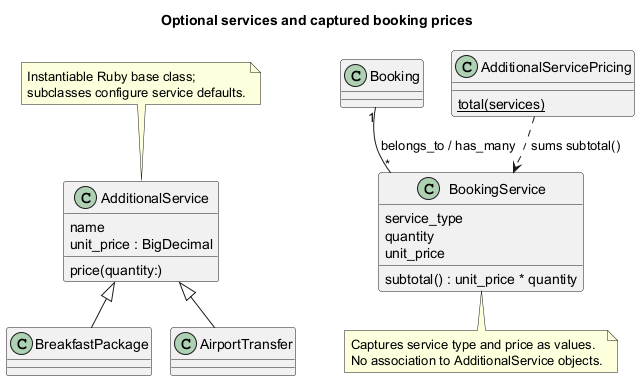

The diagram above was rendered by PlantUML. Its source (embedded in the PNG):
@startuml
!pragma layout smetana
title Optional services and captured booking prices
skinparam classAttributeIconSize 0
class AdditionalService {
  name
  unit_price : BigDecimal
  price(quantity:)
}
class BreakfastPackage
class AirportTransfer
class Booking
class BookingService {
  service_type
  quantity
  unit_price
  subtotal() : unit_price * quantity
}
class AdditionalServicePricing {
  {static} total(services)
}
AdditionalService <|-- BreakfastPackage
AdditionalService <|-- AirportTransfer
Booking "1" -- "*" BookingService : belongs_to / has_many
AdditionalServicePricing ..> BookingService : sums subtotal()
note bottom of BookingService
  Captures service type and price as values.
  No association to AdditionalService objects.
end note
note top of AdditionalService
  Instantiable Ruby base class;
  subclasses configure service defaults.
end note
@enduml